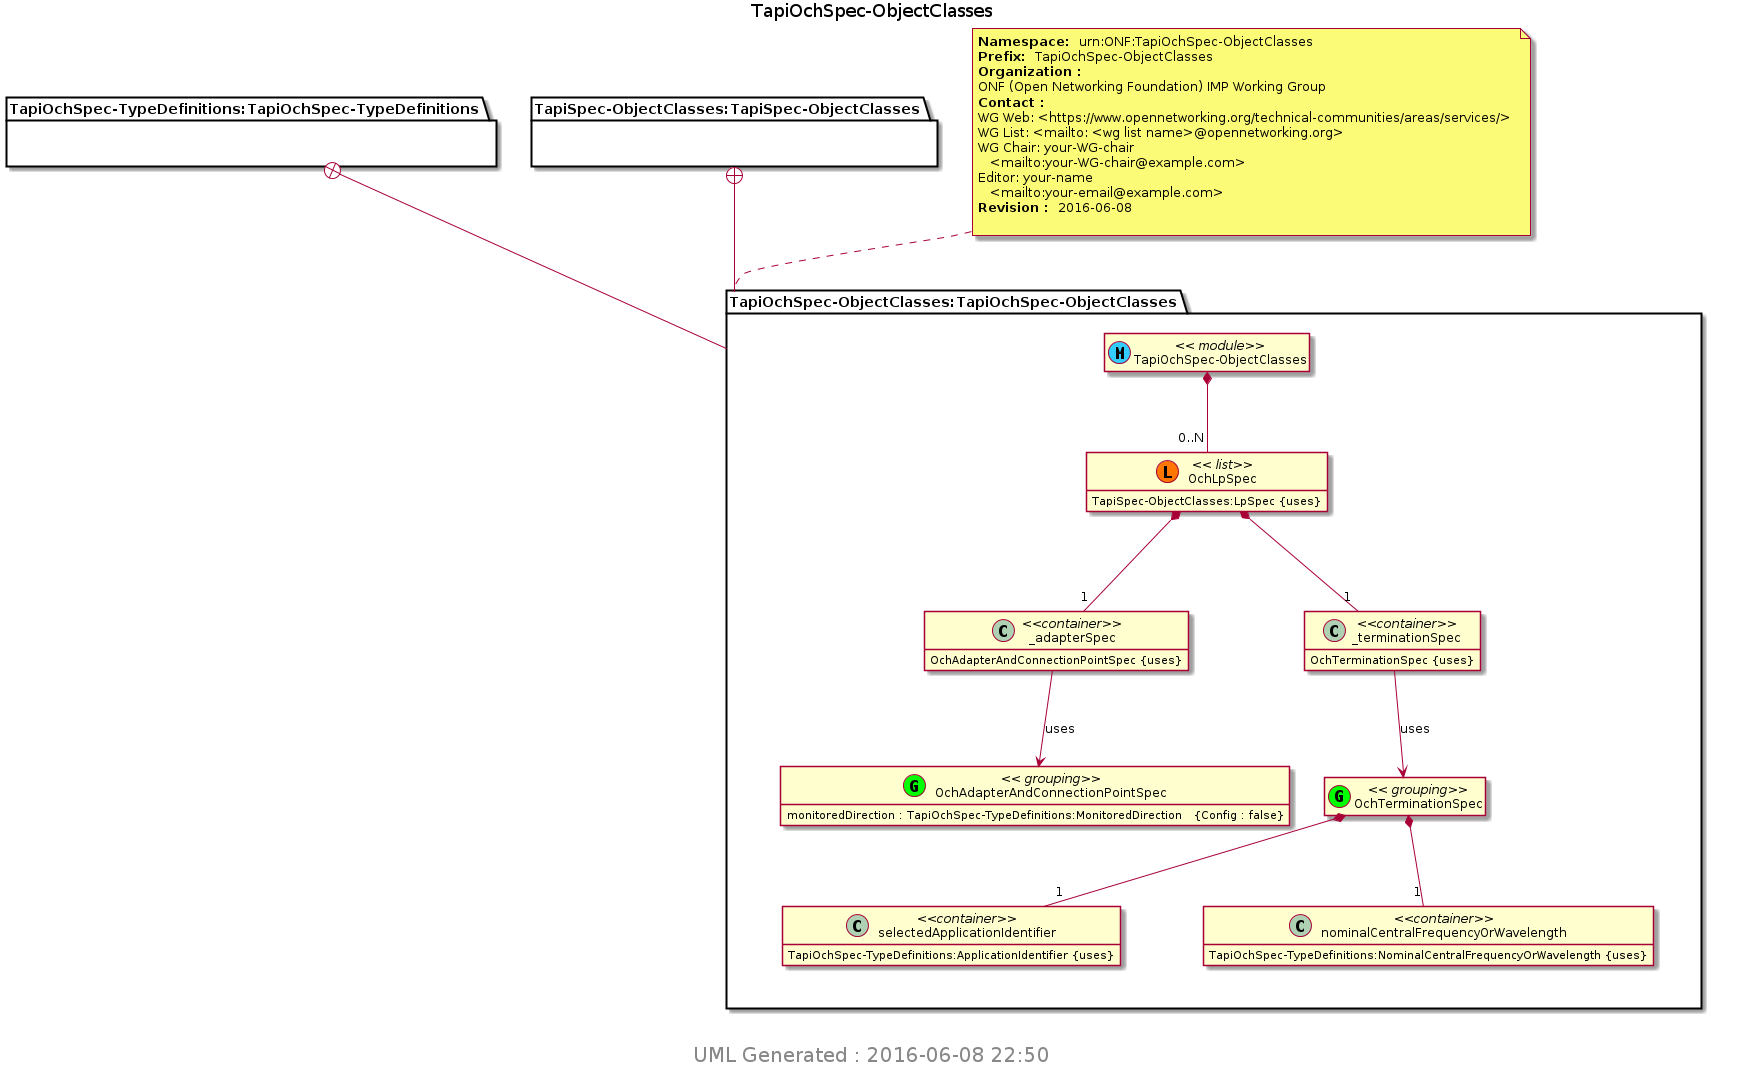

The diagram above was rendered by PlantUML. Its source (embedded in the PNG):
@startuml img/TapiOchSpec-ObjectClasses.png 
hide empty fields 
hide empty methods 
hide <<case>> circle
hide <<augment>> circle
hide <<choice>> circle
hide <<leafref>> stereotype
hide <<leafref>> circle
page 1x1 
Title TapiOchSpec-ObjectClasses 
package "TapiOchSpec-TypeDefinitions:TapiOchSpec-TypeDefinitions" as TapiOchSpec_TypeDefinitions_TapiOchSpec_TypeDefinitions { 
} 
package "TapiSpec-ObjectClasses:TapiSpec-ObjectClasses" as TapiSpec_ObjectClasses_TapiSpec_ObjectClasses { 
} 
note top of TapiOchSpec_ObjectClasses_TapiOchSpec_ObjectClasses : <b>Namespace: </b> urn:ONF:TapiOchSpec-ObjectClasses \n<b>Prefix: </b> TapiOchSpec-ObjectClasses \n<b>Organization : </b>\nONF (Open Networking Foundation) IMP Working Group \n<b>Contact : </b>\nWG Web: <https://www.opennetworking.org/technical-communities/areas/services/> \nWG List: <mailto: <wg list name>@opennetworking.org> \nWG Chair: your-WG-chair \n   <mailto:your-WG-chair@example.com> \nEditor: your-name \n   <mailto:your-email@example.com> \n<b>Revision : </b> 2016-06-08 \n
package "TapiOchSpec-ObjectClasses:TapiOchSpec-ObjectClasses" as TapiOchSpec_ObjectClasses_TapiOchSpec_ObjectClasses { 
TapiOchSpec_TypeDefinitions_TapiOchSpec_TypeDefinitions +-- TapiOchSpec_ObjectClasses_TapiOchSpec_ObjectClasses
TapiSpec_ObjectClasses_TapiSpec_ObjectClasses +-- TapiOchSpec_ObjectClasses_TapiOchSpec_ObjectClasses
class "TapiOchSpec-ObjectClasses" as TapiOchSpec_ObjectClasses << (M, #33CCFF) module>> 
class "OchAdapterAndConnectionPointSpec" as TapiOchSpec_ObjectClasses_I_OchAdapterAndConnectionPointSpec_grouping <<(G,Lime) grouping>> 
TapiOchSpec_ObjectClasses_I_OchAdapterAndConnectionPointSpec_grouping : monitoredDirection : TapiOchSpec-TypeDefinitions:MonitoredDirection   {Config : false}
class "OchLpSpec" as TapiOchSpec_ObjectClasses_I_OchLpSpec << (L, #FF7700) list>> 
TapiOchSpec_ObjectClasses *-- "0..N" TapiOchSpec_ObjectClasses_I_OchLpSpec 
class "_adapterSpec" as  TapiOchSpec_ObjectClasses_I_OchLpSpec_I__adapterSpec <<container>> 
TapiOchSpec_ObjectClasses_I_OchLpSpec *-- "1" TapiOchSpec_ObjectClasses_I_OchLpSpec_I__adapterSpec 
TapiOchSpec_ObjectClasses_I_OchLpSpec_I__adapterSpec : OchAdapterAndConnectionPointSpec {uses} 
class "_terminationSpec" as  TapiOchSpec_ObjectClasses_I_OchLpSpec_I__terminationSpec <<container>> 
TapiOchSpec_ObjectClasses_I_OchLpSpec *-- "1" TapiOchSpec_ObjectClasses_I_OchLpSpec_I__terminationSpec 
TapiOchSpec_ObjectClasses_I_OchLpSpec_I__terminationSpec : OchTerminationSpec {uses} 
TapiOchSpec_ObjectClasses_I_OchLpSpec : TapiSpec-ObjectClasses:LpSpec {uses} 
class "OchTerminationSpec" as TapiOchSpec_ObjectClasses_I_OchTerminationSpec_grouping <<(G,Lime) grouping>> 
class "selectedApplicationIdentifier" as  TapiOchSpec_ObjectClasses_I_OchTerminationSpec_I_selectedApplicationIdentifier <<container>> 
TapiOchSpec_ObjectClasses_I_OchTerminationSpec_grouping *-- "1" TapiOchSpec_ObjectClasses_I_OchTerminationSpec_I_selectedApplicationIdentifier 
TapiOchSpec_ObjectClasses_I_OchTerminationSpec_I_selectedApplicationIdentifier : TapiOchSpec-TypeDefinitions:ApplicationIdentifier {uses} 
class "nominalCentralFrequencyOrWavelength" as  TapiOchSpec_ObjectClasses_I_OchTerminationSpec_I_nominalCentralFrequencyOrWavelength <<container>> 
TapiOchSpec_ObjectClasses_I_OchTerminationSpec_grouping *-- "1" TapiOchSpec_ObjectClasses_I_OchTerminationSpec_I_nominalCentralFrequencyOrWavelength 
TapiOchSpec_ObjectClasses_I_OchTerminationSpec_I_nominalCentralFrequencyOrWavelength : TapiOchSpec-TypeDefinitions:NominalCentralFrequencyOrWavelength {uses} 
} 

TapiOchSpec_ObjectClasses_I_OchLpSpec_I__adapterSpec --> TapiOchSpec_ObjectClasses_I_OchAdapterAndConnectionPointSpec_grouping : uses 
TapiOchSpec_ObjectClasses_I_OchLpSpec_I__terminationSpec --> TapiOchSpec_ObjectClasses_I_OchTerminationSpec_grouping : uses 
center footer
 <size:20> UML Generated : 2016-06-08 22:50 </size>
 endfooter 
@enduml